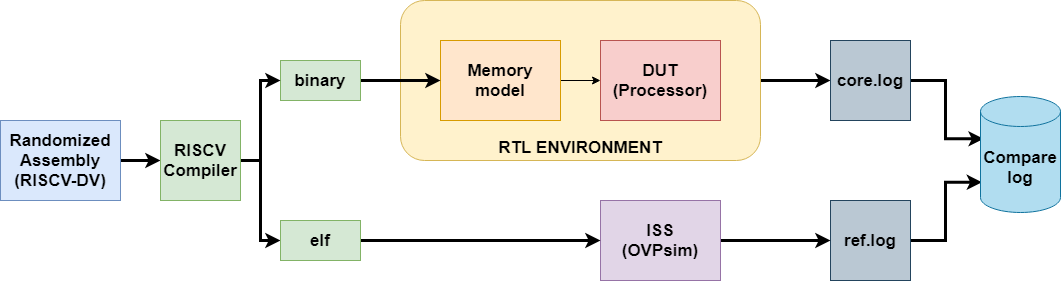

The diagram above was exported from draw.io. Its source (the exported page's mxGraphModel, read from the mxfile embedded in the PNG):
<mxGraphModel dx="-469" dy="643" grid="1" gridSize="10" guides="1" tooltips="1" connect="1" arrows="1" fold="1" page="1" pageScale="1" pageWidth="1654" pageHeight="1169" math="0" shadow="0">
  <root>
    <mxCell id="0" />
    <mxCell id="1" parent="0" />
    <mxCell id="2" style="edgeStyle=orthogonalEdgeStyle;rounded=0;orthogonalLoop=1;jettySize=auto;html=1;exitX=1;exitY=0.5;exitDx=0;exitDy=0;fontSize=17;fontStyle=1;strokeWidth=3;" edge="1" source="3" target="10" parent="1">
      <mxGeometry relative="1" as="geometry" />
    </mxCell>
    <mxCell id="3" value="RTL ENVIRONMENT" style="rounded=1;whiteSpace=wrap;html=1;verticalAlign=bottom;fontSize=17;fontStyle=1;fillColor=#fff2cc;strokeColor=#d6b656;" vertex="1" parent="1">
      <mxGeometry x="4170" y="444" width="360" height="160" as="geometry" />
    </mxCell>
    <mxCell id="4" style="edgeStyle=orthogonalEdgeStyle;rounded=0;orthogonalLoop=1;jettySize=auto;html=1;exitX=1;exitY=0.5;exitDx=0;exitDy=0;entryX=0;entryY=0.5;entryDx=0;entryDy=0;fontSize=17;fontStyle=1" edge="1" source="5" target="6" parent="1">
      <mxGeometry relative="1" as="geometry" />
    </mxCell>
    <mxCell id="5" value="Memory model" style="rounded=0;whiteSpace=wrap;html=1;fontSize=17;fontStyle=1;fillColor=#ffe6cc;strokeColor=#d79b00;" vertex="1" parent="1">
      <mxGeometry x="4210" y="484" width="120" height="80" as="geometry" />
    </mxCell>
    <mxCell id="6" value="DUT&lt;br style=&quot;font-size: 17px;&quot;&gt;(Processor)" style="rounded=0;whiteSpace=wrap;html=1;fontSize=17;fontStyle=1;fillColor=#f8cecc;strokeColor=#b85450;" vertex="1" parent="1">
      <mxGeometry x="4370" y="484" width="120" height="80" as="geometry" />
    </mxCell>
    <mxCell id="7" style="edgeStyle=orthogonalEdgeStyle;rounded=0;orthogonalLoop=1;jettySize=auto;html=1;exitX=1;exitY=0.5;exitDx=0;exitDy=0;entryX=0.019;entryY=0.739;entryDx=0;entryDy=0;fontSize=17;fontStyle=1;entryPerimeter=0;strokeWidth=3;" edge="1" source="8" target="22" parent="1">
      <mxGeometry relative="1" as="geometry">
        <mxPoint x="4770" y="624" as="targetPoint" />
      </mxGeometry>
    </mxCell>
    <mxCell id="8" value="ref.log" style="whiteSpace=wrap;html=1;aspect=fixed;verticalAlign=middle;fontSize=17;fontStyle=1;fillColor=#bac8d3;strokeColor=#23445d;" vertex="1" parent="1">
      <mxGeometry x="4600" y="644" width="80" height="80" as="geometry" />
    </mxCell>
    <mxCell id="9" style="edgeStyle=orthogonalEdgeStyle;rounded=0;orthogonalLoop=1;jettySize=auto;html=1;exitX=1;exitY=0.5;exitDx=0;exitDy=0;entryX=0.04;entryY=0.365;entryDx=0;entryDy=0;fontSize=17;fontStyle=1;entryPerimeter=0;strokeWidth=3;" edge="1" source="10" target="22" parent="1">
      <mxGeometry relative="1" as="geometry">
        <mxPoint x="4770" y="584" as="targetPoint" />
      </mxGeometry>
    </mxCell>
    <mxCell id="10" value="core.log" style="whiteSpace=wrap;html=1;aspect=fixed;verticalAlign=middle;fontSize=17;fontStyle=1;fillColor=#bac8d3;strokeColor=#23445d;" vertex="1" parent="1">
      <mxGeometry x="4600" y="484" width="80" height="80" as="geometry" />
    </mxCell>
    <mxCell id="11" style="edgeStyle=orthogonalEdgeStyle;rounded=0;orthogonalLoop=1;jettySize=auto;html=1;exitX=1;exitY=0.5;exitDx=0;exitDy=0;entryX=0;entryY=0.5;entryDx=0;entryDy=0;fontSize=17;fontStyle=1;strokeWidth=3;" edge="1" source="12" target="8" parent="1">
      <mxGeometry relative="1" as="geometry" />
    </mxCell>
    <mxCell id="12" value="ISS&lt;br style=&quot;font-size: 17px;&quot;&gt;(OVPsim)" style="rounded=0;whiteSpace=wrap;html=1;fontSize=17;fontStyle=1;fillColor=#e1d5e7;strokeColor=#9673a6;" vertex="1" parent="1">
      <mxGeometry x="4370" y="644" width="120" height="80" as="geometry" />
    </mxCell>
    <mxCell id="13" style="edgeStyle=orthogonalEdgeStyle;rounded=0;orthogonalLoop=1;jettySize=auto;html=1;exitX=1;exitY=0.5;exitDx=0;exitDy=0;entryX=0;entryY=0.5;entryDx=0;entryDy=0;fontSize=17;fontStyle=1;strokeWidth=3;" edge="1" source="14" target="19" parent="1">
      <mxGeometry relative="1" as="geometry" />
    </mxCell>
    <mxCell id="14" value="Randomized Assembly&lt;br style=&quot;font-size: 17px;&quot;&gt;(RISCV-DV)" style="rounded=0;whiteSpace=wrap;html=1;fontSize=17;fontStyle=1;fillColor=#dae8fc;strokeColor=#6c8ebf;" vertex="1" parent="1">
      <mxGeometry x="3770" y="564" width="120" height="80" as="geometry" />
    </mxCell>
    <mxCell id="15" style="edgeStyle=orthogonalEdgeStyle;rounded=0;orthogonalLoop=1;jettySize=auto;html=1;exitX=1;exitY=0.5;exitDx=0;exitDy=0;fontSize=17;fontStyle=1;strokeWidth=3;" edge="1" source="16" target="5" parent="1">
      <mxGeometry relative="1" as="geometry" />
    </mxCell>
    <mxCell id="16" value="binary" style="rounded=0;whiteSpace=wrap;html=1;verticalAlign=middle;fontSize=17;fontStyle=1;fillColor=#d5e8d4;strokeColor=#82b366;" vertex="1" parent="1">
      <mxGeometry x="4050" y="504" width="80" height="40" as="geometry" />
    </mxCell>
    <mxCell id="17" style="edgeStyle=orthogonalEdgeStyle;rounded=0;orthogonalLoop=1;jettySize=auto;html=1;exitX=1;exitY=0.5;exitDx=0;exitDy=0;entryX=0;entryY=0.5;entryDx=0;entryDy=0;fontSize=17;fontStyle=1;strokeWidth=3;" edge="1" source="19" target="21" parent="1">
      <mxGeometry relative="1" as="geometry" />
    </mxCell>
    <mxCell id="18" style="edgeStyle=orthogonalEdgeStyle;rounded=0;orthogonalLoop=1;jettySize=auto;html=1;exitX=1;exitY=0.5;exitDx=0;exitDy=0;entryX=0;entryY=0.5;entryDx=0;entryDy=0;fontSize=17;fontStyle=1;strokeWidth=3;" edge="1" source="19" target="16" parent="1">
      <mxGeometry relative="1" as="geometry" />
    </mxCell>
    <mxCell id="19" value="RISCV Compiler" style="whiteSpace=wrap;html=1;aspect=fixed;verticalAlign=middle;fontSize=17;fontStyle=1;fillColor=#d5e8d4;strokeColor=#82b366;" vertex="1" parent="1">
      <mxGeometry x="3930" y="564" width="80" height="80" as="geometry" />
    </mxCell>
    <mxCell id="20" style="edgeStyle=orthogonalEdgeStyle;rounded=0;orthogonalLoop=1;jettySize=auto;html=1;exitX=1;exitY=0.5;exitDx=0;exitDy=0;entryX=0;entryY=0.5;entryDx=0;entryDy=0;fontSize=17;fontStyle=1;strokeWidth=3;" edge="1" source="21" target="12" parent="1">
      <mxGeometry relative="1" as="geometry" />
    </mxCell>
    <mxCell id="21" value="elf" style="rounded=0;whiteSpace=wrap;html=1;verticalAlign=middle;fontSize=17;fontStyle=1;fillColor=#d5e8d4;strokeColor=#82b366;" vertex="1" parent="1">
      <mxGeometry x="4050" y="664" width="80" height="40" as="geometry" />
    </mxCell>
    <mxCell id="22" value="&lt;span style=&quot;font-size: 17px ; font-weight: 700&quot;&gt;Compare log&lt;/span&gt;" style="shape=cylinder3;whiteSpace=wrap;html=1;boundedLbl=1;backgroundOutline=1;size=15;fillColor=#b1ddf0;strokeColor=#10739e;" vertex="1" parent="1">
      <mxGeometry x="4750" y="540" width="80" height="116" as="geometry" />
    </mxCell>
  </root>
</mxGraphModel>